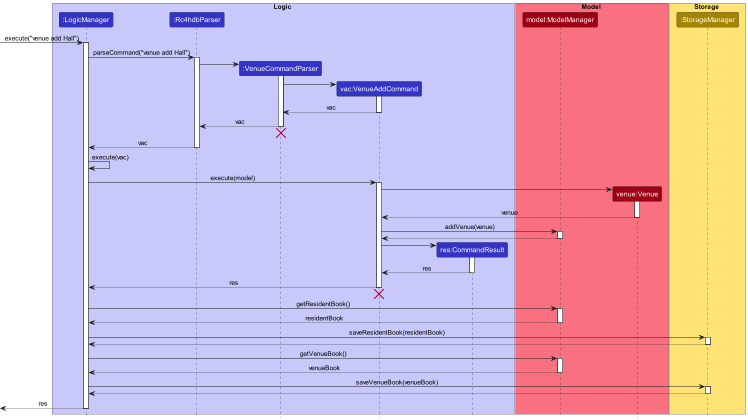

The diagram above was rendered by PlantUML. Its source (embedded in the PNG):
@startuml
!include style.puml

box Logic LOGIC_COLOR_T1
participant ":LogicManager" as LogicManager LOGIC_COLOR
participant ":Rc4hdbParser" as Rc4hdbParser LOGIC_COLOR
participant ":VenueCommandParser" as VenueCommandParser LOGIC_COLOR
participant "vac:VenueAddCommand" as VenueAddCommand LOGIC_COLOR
participant "res:CommandResult" as CommandResult LOGIC_COLOR
end box

box Model MODEL_COLOR_T1
participant "model:ModelManager" as ModelManager MODEL_COLOR
participant "venue:Venue" as Venue MODEL_COLOR
end box

box Storage STORAGE_COLOR_T1
participant ":StorageManager" as StorageManager STORAGE_COLOR
end box

[-> LogicManager : execute("venue add Hall")
activate LogicManager

LogicManager -> Rc4hdbParser : parseCommand("venue add Hall")
activate Rc4hdbParser

create VenueCommandParser
Rc4hdbParser -> VenueCommandParser
activate VenueCommandParser

create VenueAddCommand
VenueCommandParser -> VenueAddCommand
activate VenueAddCommand

VenueAddCommand --> VenueCommandParser : vac
deactivate VenueAddCommand

VenueCommandParser --> Rc4hdbParser : vac
deactivate VenueCommandParser
'Hidden arrow to position the destroy marker below the end of the activation bar.
VenueCommandParser -[hidden]-> Rc4hdbParser
destroy VenueCommandParser

Rc4hdbParser --> LogicManager : vac
deactivate Rc4hdbParser

LogicManager -> LogicManager : execute(vac)

LogicManager -> VenueAddCommand : execute(model)
activate VenueAddCommand

create Venue
VenueAddCommand -> Venue
activate Venue

Venue --> VenueAddCommand : venue
deactivate Venue

VenueAddCommand -> ModelManager : addVenue(venue)
activate ModelManager

ModelManager --> VenueAddCommand
deactivate ModelManager

create CommandResult
VenueAddCommand -> CommandResult
activate CommandResult

CommandResult --> VenueAddCommand : res
deactivate CommandResult

VenueAddCommand --> LogicManager : res
deactivate VenueAddCommand
'Hidden arrow to position the destroy marker below the end of the activation bar.
VenueAddCommand -[hidden]-> LogicManager
destroy VenueAddCommand

LogicManager -> ModelManager : getResidentBook()
activate ModelManager
ModelManager --> LogicManager : residentBook
deactivate ModelManager

LogicManager -> StorageManager : saveResidentBook(residentBook)
activate StorageManager
StorageManager --> LogicManager
deactivate StorageManager

LogicManager -> ModelManager : getVenueBook()
activate ModelManager
ModelManager --> LogicManager : venueBook
deactivate ModelManager

LogicManager -> StorageManager : saveVenueBook(venueBook)
activate StorageManager
StorageManager --> LogicManager
deactivate StorageManager

LogicManager -->[ : res
deactivate LogicManager

@enduml